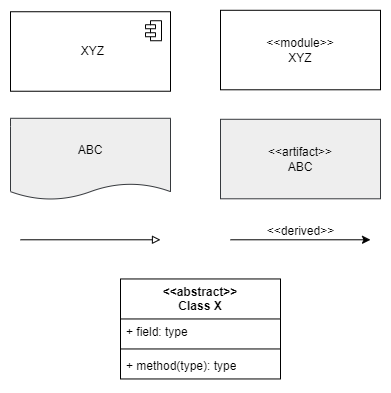

The diagram above was exported from draw.io. Its source (the exported page's mxGraphModel, read from the mxfile embedded in the PNG):
<mxGraphModel dx="1373" dy="1582" grid="1" gridSize="10" guides="1" tooltips="1" connect="1" arrows="1" fold="1" page="1" pageScale="1" pageWidth="1169" pageHeight="827" background="#ffffff" math="0" shadow="0">
  <root>
    <mxCell id="0" />
    <mxCell id="1" parent="0" />
    <mxCell id="umaZOO35PDQ01sVHTZ8r-9" value="XYZ" style="html=1;align=center;spacingLeft=4;verticalAlign=middle;" vertex="1" parent="1">
      <mxGeometry x="470" y="-766.7599999999999" width="160" height="79.5" as="geometry" />
    </mxCell>
    <mxCell id="umaZOO35PDQ01sVHTZ8r-10" value="" style="shape=module;jettyWidth=10;jettyHeight=4;" vertex="1" parent="umaZOO35PDQ01sVHTZ8r-9">
      <mxGeometry x="1" width="16" height="20" relative="1" as="geometry">
        <mxPoint x="-25" y="9" as="offset" />
      </mxGeometry>
    </mxCell>
    <mxCell id="umaZOO35PDQ01sVHTZ8r-11" value="&amp;lt;&amp;lt;module&amp;gt;&amp;gt;&lt;br&gt;XYZ" style="rounded=0;whiteSpace=wrap;html=1;" vertex="1" parent="1">
      <mxGeometry x="680" y="-768.2099999999999" width="160" height="79.5" as="geometry" />
    </mxCell>
    <mxCell id="umaZOO35PDQ01sVHTZ8r-12" value="ABC" style="shape=document;whiteSpace=wrap;html=1;boundedLbl=1;size=0.2;fillColor=#eeeeee;strokeColor=#36393d;" vertex="1" parent="1">
      <mxGeometry x="470" y="-660.2099999999999" width="160" height="81.5" as="geometry" />
    </mxCell>
    <mxCell id="umaZOO35PDQ01sVHTZ8r-13" value="&amp;lt;&amp;lt;artifact&amp;gt;&amp;gt;&lt;br&gt;ABC" style="rounded=0;whiteSpace=wrap;html=1;fillColor=#eeeeee;strokeColor=#36393d;" vertex="1" parent="1">
      <mxGeometry x="680" y="-659.2099999999999" width="160" height="79.5" as="geometry" />
    </mxCell>
    <mxCell id="umaZOO35PDQ01sVHTZ8r-14" value="" style="endArrow=block;html=1;rounded=0;endFill=0;" edge="1" parent="1">
      <mxGeometry width="50" height="50" relative="1" as="geometry">
        <mxPoint x="480" y="-538.71" as="sourcePoint" />
        <mxPoint x="620" y="-538.71" as="targetPoint" />
      </mxGeometry>
    </mxCell>
    <mxCell id="umaZOO35PDQ01sVHTZ8r-15" value="" style="endArrow=classic;html=1;rounded=0;" edge="1" parent="1">
      <mxGeometry width="50" height="50" relative="1" as="geometry">
        <mxPoint x="690" y="-538.71" as="sourcePoint" />
        <mxPoint x="830" y="-538.71" as="targetPoint" />
      </mxGeometry>
    </mxCell>
    <mxCell id="umaZOO35PDQ01sVHTZ8r-16" value="&amp;lt;&amp;lt;derived&amp;gt;&amp;gt;" style="text;html=1;align=center;verticalAlign=middle;resizable=0;points=[];autosize=1;strokeColor=none;fillColor=none;" vertex="1" parent="1">
      <mxGeometry x="715" y="-561.7099999999999" width="90" height="30" as="geometry" />
    </mxCell>
    <mxCell id="umaZOO35PDQ01sVHTZ8r-17" value="&amp;lt;&amp;lt;abstract&amp;gt;&amp;gt;&lt;br&gt;Class X" style="swimlane;fontStyle=1;align=center;verticalAlign=top;childLayout=stackLayout;horizontal=1;startSize=40;horizontalStack=0;resizeParent=1;resizeParentMax=0;resizeLast=0;collapsible=1;marginBottom=0;whiteSpace=wrap;html=1;resizable=0;" vertex="1" parent="1">
      <mxGeometry x="580" y="-499.54" width="160" height="100" as="geometry" />
    </mxCell>
    <mxCell id="umaZOO35PDQ01sVHTZ8r-18" value="+ field: type" style="text;strokeColor=none;fillColor=none;align=left;verticalAlign=top;spacingLeft=4;spacingRight=4;overflow=hidden;rotatable=0;points=[[0,0.5],[1,0.5]];portConstraint=eastwest;whiteSpace=wrap;html=1;" vertex="1" parent="umaZOO35PDQ01sVHTZ8r-17">
      <mxGeometry y="40" width="160" height="26" as="geometry" />
    </mxCell>
    <mxCell id="umaZOO35PDQ01sVHTZ8r-19" value="" style="line;strokeWidth=1;fillColor=none;align=left;verticalAlign=middle;spacingTop=-1;spacingLeft=3;spacingRight=3;rotatable=0;labelPosition=right;points=[];portConstraint=eastwest;strokeColor=inherit;" vertex="1" parent="umaZOO35PDQ01sVHTZ8r-17">
      <mxGeometry y="66" width="160" height="8" as="geometry" />
    </mxCell>
    <mxCell id="umaZOO35PDQ01sVHTZ8r-20" value="+ method(type): type" style="text;strokeColor=none;fillColor=none;align=left;verticalAlign=top;spacingLeft=4;spacingRight=4;overflow=hidden;rotatable=0;points=[[0,0.5],[1,0.5]];portConstraint=eastwest;whiteSpace=wrap;html=1;" vertex="1" parent="umaZOO35PDQ01sVHTZ8r-17">
      <mxGeometry y="74" width="160" height="26" as="geometry" />
    </mxCell>
  </root>
</mxGraphModel>